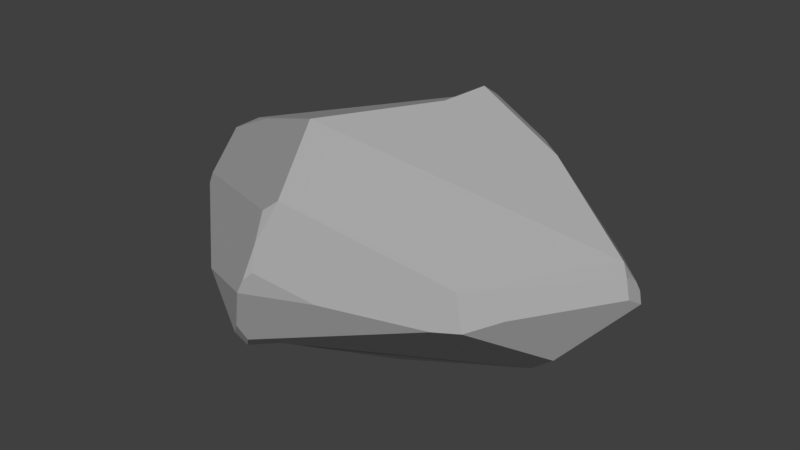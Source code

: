 # Source: Stone_1.blend  (saved by Blender 2.79.0; exported with 4.5.12 LTS)
import bpy
from mathutils import Matrix  # noqa: F401  (used for matrix-valued properties, if any)

bpy.ops.wm.read_factory_settings(use_empty=True)
scene = bpy.context.scene
scene.name = 'Scene'

# ---- collections
col_collection_1 = bpy.data.collections.new('Collection 1'); scene.collection.children.link(col_collection_1)

# ---- materials (node trees are filled in below, after node groups)
mat_stone = bpy.data.materials.new('Stone')
mat_stone.alpha_threshold = 0.0
mat_stone.use_transparent_shadow = False
mat_stone.diffuse_color = (0.425, 0.425, 0.425, 1.0)
mat_stone.roughness = 0.5

# ---- material node trees

# ---- world
world_world = bpy.data.worlds.new('World'); scene.world = world_world
world_world.color = (0.05088, 0.05088, 0.05088)
world_world.use_sun_shadow = False
world_world.sun_shadow_jitter_overblur = 0.0
world_world.cycles.sampling_method = 'MANUAL'

# ---- meshes
me_lowpolyrock = bpy.data.meshes.new('LowPolyRock')
me_lowpolyrock.from_pydata([(0.652, 0.2737, -0.1588), (0.5266, 0.3771, -0.07744), (0.6229, 0.2889, -0.01625), (0.7441, 0.1393, 0.01133), (0.5218, -0.3786, -0.02166), (-0.7444, -0.1506, -0.03046), (-0.6675, 0.1535, 0.001231), (-0.7244, 0.007345, -0.01243), (-0.2934, 0.6206, -0.008499), (-0.4305, -0.1543, 0.29), (-0.5904, 0.225, 0.1222), (0.0642, 0.125, 0.3882), (0.09541, 0.2872, 0.398), (0.1131, 0.3336, 0.3616), (0.2488, 0.5013, 0.07489), (0.3922, 0.262, 0.2515), (0.2479, 0.4187, 0.2143), (0.7321, 0.09993, 0.07216), (-0.05251, 0.4196, 0.2941), (-0.1181, 0.5215, 0.2054), (-0.5976, -0.03639, 0.2145), (-0.6882, -0.06052, 0.1629), (-0.09164, -0.3039, 0.4198), (0.03579, -0.5673, 0.2959), (-0.01258, -0.5803, 0.2573), (-0.002764, -0.6254, 0.1758), (0.4971, -0.377, 0.09969), (0.2929, 0.4983, 0.01754), (-0.2157, 0.5959, 0.1021), (-0.2498, 0.618, 0.04313), (-0.3307, 0.6091, 0.01957), (-0.4356, 0.5399, 0.02349), (-0.4979, 0.4934, -0.02658), (-0.5101, 0.4557, 0.02715), (-0.7577, -0.1076, -0.004552), (-0.748, -0.1118, 0.02089), (-0.7436, -0.135, 0.002949), (-0.03259, -0.6529, 0.06239), (-0.004372, -0.6411, 0.09166), (-0.05359, -0.6577, 0.01685), (0.1377, -0.5466, -0.0003271), (0.5925, -0.2801, -0.0001932), (0.6562, -0.1705, 0.01705), (0.7508, 0.09074, 0.02878), (-0.003491, 0.5932, 0.01813), (0.4091, 0.4468, -0.02189), (-0.5317, 0.4563, -0.02845), (-0.6491, 0.2247, -0.01549), (-0.5865, 0.3146, -0.08425), (-0.6648, 0.1912, -0.1132), (-0.3043, -0.5365, -0.04558), (-0.7316, -0.1507, -0.06694), (-0.13, -0.6047, -0.1472), (0.7586, 0.1342, 0.003409), (0.7686, 0.146, -0.02903), (0.764, 0.09182, -0.03887), (0.7021, 0.2432, -0.05998), (0.7658, 0.1688, -0.08698), (-0.0449, 0.5291, -0.089), (-0.653, 0.07916, -0.179), (-0.1167, -0.3672, -0.2903), (-0.1906, -0.5611, -0.2158), (0.5213, 0.1775, -0.288), (0.6226, -0.06298, -0.2262), (0.4913, 0.03, -0.3589), (-0.1244, -0.5695, -0.2109), (-0.1625, -0.5378, -0.2619), (-0.07473, -0.4812, -0.2454), (0.4448, -0.4198, -0.02552), (0.08679, -0.1157, -0.4244)], [], [(32, 46, 33, 31), (59, 69, 60, 66, 51), (5, 36, 35, 34), (33, 10, 31), (20, 21, 9), (54, 53, 43, 55, 57), (19, 13, 16, 14, 28), (16, 15, 17, 3, 2, 56, 1, 45, 27, 14), (4, 41, 42, 26), (64, 69, 59, 49, 48, 32, 8, 58, 62), (67, 60, 69), (15, 16, 13, 12), (3, 17, 43), (56, 2, 3, 53, 54), (68, 4, 26, 23, 25, 38, 40), (29, 30, 28), (8, 30, 29), (38, 25, 37), (29, 28, 14, 27, 44, 8), (49, 7, 47, 46), (0, 58, 8, 44, 45, 1), (39, 50, 61, 52), (24, 25, 23), (31, 10, 21, 20, 18, 19, 28, 30), (41, 55, 43, 17, 26, 42), (32, 31, 30, 8), (47, 7, 34, 6), (46, 47, 6), (32, 48, 46), (13, 19, 18, 12), (61, 50, 5, 51, 66), (22, 17, 15, 12, 11), (63, 4, 68, 65, 66, 67, 69, 64), (38, 37, 39, 40), (65, 68, 40, 39, 52), (43, 53, 3), (62, 0, 57, 63, 64), (57, 56, 54), (24, 23, 22, 9, 21, 35, 36), (34, 7, 49, 59, 51, 5), (62, 58, 0), (45, 44, 27), (33, 46, 6, 34, 35, 21, 10), (4, 63, 57, 55, 41), (66, 65, 52, 61), (48, 49, 46), (22, 23, 26, 17), (60, 67, 66), (25, 24, 36, 5, 50, 39, 37), (0, 1, 56, 57), (22, 11, 12, 18, 20, 9)])
me_lowpolyrock.polygons.foreach_set('use_smooth', [True] * 51)
me_lowpolyrock.materials.append(mat_stone)
me_lowpolyrock.use_remesh_preserve_volume = False
me_lowpolyrock.use_remesh_preserve_attributes = False
me_lowpolyrock.use_mirror_vertex_groups = False
me_lowpolyrock.update()

# ---- objects
ob_lowpolyrock = bpy.data.objects.new('LowPolyRock', me_lowpolyrock)

# ---- transforms, parenting, visibility, modifiers, constraints
ob_lowpolyrock.location = (0.0, 0.0, 0.0)
ob_lowpolyrock.show_all_edges = True
ob_lowpolyrock.lineart.crease_threshold = 0.0
_m = ob_lowpolyrock.modifiers.new('split', 'EDGE_SPLIT')
_m.split_angle = 0.0
_m.use_edge_sharp = False

# ---- collection membership
col_collection_1.objects.link(ob_lowpolyrock)

# ---- scene / render settings (as saved in the file)
scene.frame_start = 1; scene.frame_end = 250; scene.frame_set(2)
scene.render.engine = 'BLENDER_EEVEE_NEXT'
scene.render.resolution_percentage = 50
scene.render.dither_intensity = 0.0
scene.cycles.use_denoising = False
scene.cycles.samples = 128
scene.cycles.sampling_pattern = 'TABULATED_SOBOL'
scene.cycles.use_adaptive_sampling = False
scene.cycles.use_light_tree = False
scene.cycles.blur_glossy = 0.0
scene.cycles.sample_clamp_indirect = 0.0
scene.view_settings.view_transform = 'Standard'
bpy.context.view_layer.update()

# ---- added for rendering (the .blend has no active camera and no usable light): camera, sun
cam_auto = bpy.data.cameras.new('AutoCamera')
cam_auto.lens = 50.0
cam_auto.sensor_width = 36.0
cam_auto.clip_end = 1000.0
ob_auto_camera = bpy.data.objects.new('AutoCamera', cam_auto)
scene.collection.objects.link(ob_auto_camera)
ob_auto_camera.location = (2.00619, -2.41944, 1.59828)
ob_auto_camera.rotation_euler = (1.09748, -7.21219e-08, 0.694738)
scene.camera = ob_auto_camera
light_auto_sun = bpy.data.lights.new('AutoSun', 'SUN')
light_auto_sun.energy = 3.0
light_auto_sun.angle = 0.0523599
ob_auto_sun = bpy.data.objects.new('AutoSun', light_auto_sun)
scene.collection.objects.link(ob_auto_sun)
ob_auto_sun.rotation_euler = (0.872665, 0.174533, 0.523599)
bpy.context.view_layer.update()
